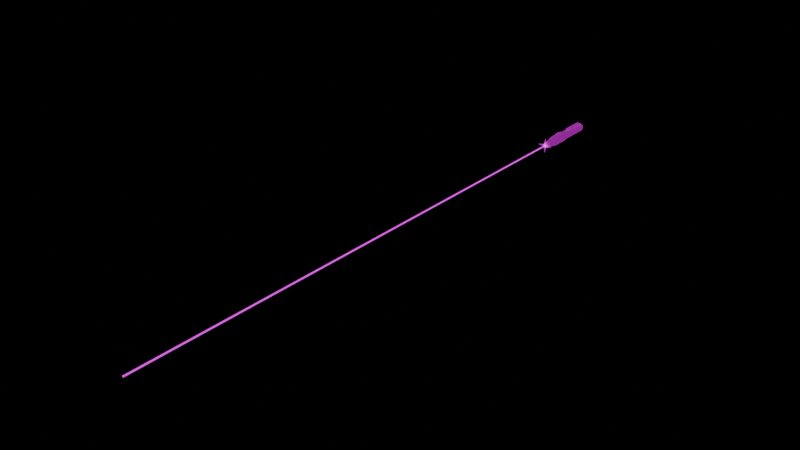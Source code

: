 # Source: laser-pointer.blend  (saved by Blender 5.0.118; exported with 4.5.12 LTS)
import bpy
from mathutils import Matrix  # noqa: F401  (used for matrix-valued properties, if any)

bpy.ops.wm.read_factory_settings(use_empty=True)
scene = bpy.context.scene
scene.name = 'Scene'

# ---- images (referenced by path relative to the original .blend; pixels are not part of the script)
import os
ASSET_DIR = os.environ.get("B2B_ASSET_DIR", "")  # directory of the original .blend (textures are referenced by path, not embedded)
HERE = os.path.dirname(os.path.abspath(__file__))  # packed textures are extracted next to this script under _unpacked/

def load_image(name, relpath, width, height, colorspace="sRGB"):
    """Load a texture the original file referenced (path relative to the .blend, or extracted next to this script)."""
    p = next((c for c in (os.path.join(HERE, relpath), os.path.join(ASSET_DIR, relpath)) if relpath and os.path.exists(c)), "")
    if p:
        img = bpy.data.images.load(p, check_existing=True)
        img.name = name
    else:  # same state as the original file: an image datablock whose file is absent (Cycles renders it pink)
        img = bpy.data.images.new(name, width, height)
        img.source = "FILE"
        img.filepath = "//" + (relpath or name)
    img.colorspace_settings.name = colorspace
    return img
img_wirenook_palette_png = load_image('wirenook-palette.png', 'wirenook-palette.png', 1024, 1024, 'sRGB')
img_wirenook_palette_emission_png = load_image('wirenook-palette-emission.png', 'wirenook-palette-emission.png', 1024, 1024, 'Non-Color')

# ---- materials (node trees are filled in below, after node groups)
mat_wirenook = bpy.data.materials.new('wirenook')
mat_wirenook.use_backface_culling = True
mat_wirenook_glow = bpy.data.materials.new('wirenook-glow')
mat_wirenook_glow.surface_render_method = 'BLENDED'
mat_wirenook_glow.blend_method = 'BLEND'

# ---- material node trees
mat_wirenook.use_nodes = True; mat_wirenook.node_tree.nodes.clear()
_N = mat_wirenook.node_tree.nodes; _L = mat_wirenook.node_tree.links
n0 = _N.new('ShaderNodeOutputMaterial'); n0.name = 'Material Output'; n0.location = (0, 0)
n1 = _N.new('ShaderNodeBsdfPrincipled'); n1.name = 'Principled BSDF'; n1.location = (0, 0)
n1.inputs[2].default_value = 1.0
n1.inputs[13].default_value = 0.0
n2 = _N.new('ShaderNodeTexImage'); n2.name = 'Image Texture'; n2.location = (0, 0)
n2.image = img_wirenook_palette_png
n2.interpolation = 'Closest'
n3 = _N.new('ShaderNodeTexImage'); n3.name = 'Image Texture.001'; n3.location = (0, 0)
n3.image = img_wirenook_palette_emission_png
n3.interpolation = 'Closest'
_L.new(n2.outputs[0], n1.inputs[0])
_L.new(n2.outputs[0], n1.inputs[27])
_L.new(n3.outputs[0], n1.inputs[28])
_L.new(n1.outputs[0], n0.inputs[0])
n0.is_active_output = True
mat_wirenook_glow.use_nodes = True; mat_wirenook_glow.node_tree.nodes.clear()
_N = mat_wirenook_glow.node_tree.nodes; _L = mat_wirenook_glow.node_tree.links
n0 = _N.new('ShaderNodeOutputMaterial'); n0.name = 'Material Output'; n0.location = (0, 0)
n1 = _N.new('ShaderNodeEmission'); n1.name = 'Glow'; n1.location = (0, 0)
n1.inputs[1].default_value = 0.35
n2 = _N.new('ShaderNodeBsdfTransparent'); n2.name = 'Transparent BSDF'; n2.location = (0, 0)
n3 = _N.new('ShaderNodeAddShader'); n3.name = 'Add Shader'; n3.location = (0, 0)
n4 = _N.new('ShaderNodeTexImage'); n4.name = 'Image Texture'; n4.location = (0, 0)
n4.image = img_wirenook_palette_png
n4.interpolation = 'Closest'
_L.new(n4.outputs[0], n1.inputs[0])
_L.new(n1.outputs[0], n3.inputs[0])
_L.new(n2.outputs[0], n3.inputs[1])
_L.new(n3.outputs[0], n0.inputs[0])
n0.is_active_output = True

# ---- meshes
me_laserpointer = bpy.data.meshes.new('LaserPointer')
me_laserpointer.from_pydata([(0.004619, 0.06, 0.001913), (0.001913, 0.06, 0.004619), (-0.001913, 0.06, 0.004619), (-0.004619, 0.06, 0.001913), (-0.004619, 0.06, -0.001913), (-0.001913, 0.06, -0.004619), (0.001913, 0.06, -0.004619), (0.004619, 0.06, -0.001913), (0.004619, 0.054, 0.001913), (0.001913, 0.054, 0.004619), (-0.001913, 0.054, 0.004619), (-0.004619, 0.054, 0.001913), (-0.004619, 0.054, -0.001913), (-0.001913, 0.054, -0.004619), (0.001913, 0.054, -0.004619), (0.004619, 0.054, -0.001913), (0.007853, 0.054, 0.003253), (0.003253, 0.054, 0.007853), (-0.003253, 0.054, 0.007853), (-0.007853, 0.054, 0.003253), (-0.007853, 0.054, -0.003253), (-0.003253, 0.054, -0.007853), (0.003253, 0.054, -0.007853), (0.007853, 0.054, -0.003253), (0.007853, -0.008, 0.003253), (0.003253, -0.008, 0.007853), (-0.003253, -0.008, 0.007853), (-0.007853, -0.008, 0.003253), (-0.007853, -0.008, -0.003253), (-0.003253, -0.008, -0.007853), (0.003253, -0.008, -0.007853), (0.007853, -0.008, -0.003253), (0.009239, -0.01, 0.003827), (0.003827, -0.01, 0.009239), (-0.003827, -0.01, 0.009239), (-0.009239, -0.01, 0.003827), (-0.009239, -0.01, -0.003827), (-0.003827, -0.01, -0.009239), (0.003827, -0.01, -0.009239), (0.009239, -0.01, -0.003827), (0.009239, -0.04, 0.003827), (0.003827, -0.04, 0.009239), (-0.003827, -0.04, 0.009239), (-0.009239, -0.04, 0.003827), (-0.009239, -0.04, -0.003827), (-0.003827, -0.04, -0.009239), (0.003827, -0.04, -0.009239), (0.009239, -0.04, -0.003827), (0.007853, -0.044, 0.003253), (0.003253, -0.044, 0.007853), (-0.003253, -0.044, 0.007853), (-0.007853, -0.044, 0.003253), (-0.007853, -0.044, -0.003253), (-0.003253, -0.044, -0.007853), (0.003253, -0.044, -0.007853), (0.007853, -0.044, -0.003253), (0.005359, -0.06, 0.00222), (0.00222, -0.06, 0.005359), (-0.00222, -0.06, 0.005359), (-0.005359, -0.06, 0.00222), (-0.005359, -0.06, -0.00222), (-0.00222, -0.06, -0.005359), (0.00222, -0.06, -0.005359), (0.005359, -0.06, -0.00222), (0.005359, -0.064, 0.00222), (0.00222, -0.064, 0.005359), (-0.00222, -0.064, 0.005359), (-0.005359, -0.064, 0.00222), (-0.005359, -0.064, -0.00222), (-0.00222, -0.064, -0.005359), (0.00222, -0.064, -0.005359), (0.005359, -0.064, -0.00222), (0.00388, -0.064, 0.001607), (0.001607, -0.064, 0.00388), (-0.001607, -0.064, 0.00388), (-0.00388, -0.064, 0.001607), (-0.00388, -0.064, -0.001607), (-0.001607, -0.064, -0.00388), (0.001607, -0.064, -0.00388), (0.00388, -0.064, -0.001607), (0.00388, -0.068, 0.001607), (0.001607, -0.068, 0.00388), (-0.001607, -0.068, 0.00388), (-0.00388, -0.068, 0.001607), (-0.00388, -0.068, -0.001607), (-0.001607, -0.068, -0.00388), (0.001607, -0.068, -0.00388), (0.00388, -0.068, -0.001607), (0.00231, -0.07, 0.0009567), (0.0009567, -0.07, 0.00231), (-0.0009567, -0.07, 0.00231), (-0.00231, -0.07, 0.0009567), (-0.00231, -0.07, -0.0009567), (-0.0009567, -0.07, -0.00231), (0.0009567, -0.07, -0.00231), (0.00231, -0.07, -0.0009567), (-0.003, 0.05, 0.008), (0.003, 0.05, 0.008), (0.003, 0.05, 0.0105), (-0.003, 0.05, 0.0105), (-0.003, 0.008, 0.008), (0.003, 0.008, 0.008), (0.003, 0.008, 0.0105), (-0.003, 0.008, 0.0105), (0.0035, -0.0305, 0.009), (0.0035, -0.0195, 0.009), (0.002, -0.018, 0.009), (-0.002, -0.018, 0.009), (-0.0035, -0.0195, 0.009), (-0.0035, -0.0305, 0.009), (-0.002, -0.032, 0.009), (0.002, -0.032, 0.009), (0.0025, -0.0298, 0.012), (0.0025, -0.0202, 0.012), (0.0013, -0.019, 0.012), (-0.0013, -0.019, 0.012), (-0.0025, -0.0202, 0.012), (-0.0025, -0.0298, 0.012), (-0.0013, -0.031, 0.012), (0.0013, -0.031, 0.012), (0.002, -0.07, 0.0), (1.225e-19, -0.07, 0.002), (-0.002, -0.07, 2.449e-19), (-3.674e-19, -0.07, -0.002), (0.002, -1.07, 0.0), (1.225e-19, -1.07, 0.002), (-0.002, -1.07, 2.449e-19), (-3.674e-19, -1.07, -0.002), (0.0, -0.07, 0.0), (0.016, -0.07, 0.0), (0.003182, -0.07, 0.003182), (9.797e-19, -0.07, 0.016), (-0.003182, -0.07, 0.003182), (-0.016, -0.07, 1.959e-18), (-0.003182, -0.07, -0.003182), (-2.939e-18, -0.07, -0.016), (0.003182, -0.07, -0.003182), (0.006, -0.0695, 0.0), (3.674e-19, -0.0695, 0.006), (-0.006, -0.0695, 7.348e-19), (-1.102e-18, -0.0695, -0.006)], [], [(0, 1, 9, 8), (1, 2, 10, 9), (2, 3, 11, 10), (3, 4, 12, 11), (4, 5, 13, 12), (5, 6, 14, 13), (6, 7, 15, 14), (7, 0, 8, 15), (8, 9, 17, 16), (9, 10, 18, 17), (10, 11, 19, 18), (11, 12, 20, 19), (12, 13, 21, 20), (13, 14, 22, 21), (14, 15, 23, 22), (15, 8, 16, 23), (16, 17, 25, 24), (17, 18, 26, 25), (18, 19, 27, 26), (19, 20, 28, 27), (20, 21, 29, 28), (21, 22, 30, 29), (22, 23, 31, 30), (23, 16, 24, 31), (24, 25, 33, 32), (25, 26, 34, 33), (26, 27, 35, 34), (27, 28, 36, 35), (28, 29, 37, 36), (29, 30, 38, 37), (30, 31, 39, 38), (31, 24, 32, 39), (32, 33, 41, 40), (33, 34, 42, 41), (34, 35, 43, 42), (35, 36, 44, 43), (36, 37, 45, 44), (37, 38, 46, 45), (38, 39, 47, 46), (39, 32, 40, 47), (40, 41, 49, 48), (41, 42, 50, 49), (42, 43, 51, 50), (43, 44, 52, 51), (44, 45, 53, 52), (45, 46, 54, 53), (46, 47, 55, 54), (47, 40, 48, 55), (48, 49, 57, 56), (49, 50, 58, 57), (50, 51, 59, 58), (51, 52, 60, 59), (52, 53, 61, 60), (53, 54, 62, 61), (54, 55, 63, 62), (55, 48, 56, 63), (56, 57, 65, 64), (57, 58, 66, 65), (58, 59, 67, 66), (59, 60, 68, 67), (60, 61, 69, 68), (61, 62, 70, 69), (62, 63, 71, 70), (63, 56, 64, 71), (64, 65, 73, 72), (65, 66, 74, 73), (66, 67, 75, 74), (67, 68, 76, 75), (68, 69, 77, 76), (69, 70, 78, 77), (70, 71, 79, 78), (71, 64, 72, 79), (72, 73, 81, 80), (73, 74, 82, 81), (74, 75, 83, 82), (75, 76, 84, 83), (76, 77, 85, 84), (77, 78, 86, 85), (78, 79, 87, 86), (79, 72, 80, 87), (80, 81, 89, 88), (81, 82, 90, 89), (82, 83, 91, 90), (83, 84, 92, 91), (84, 85, 93, 92), (85, 86, 94, 93), (86, 87, 95, 94), (87, 80, 88, 95), (7, 6, 5, 4, 3, 2, 1, 0), (88, 89, 90, 91, 92, 93, 94, 95), (96, 97, 101, 100), (97, 98, 102, 101), (98, 99, 103, 102), (99, 96, 100, 103), (99, 98, 97, 96), (100, 101, 102, 103), (104, 105, 113, 112), (105, 106, 114, 113), (106, 107, 115, 114), (107, 108, 116, 115), (108, 109, 117, 116), (109, 110, 118, 117), (110, 111, 119, 118), (111, 104, 112, 119), (112, 113, 114, 115, 116, 117, 118, 119), (120, 121, 125, 124), (121, 122, 126, 125), (122, 123, 127, 126), (123, 120, 124, 127), (124, 125, 126, 127), (130, 129, 128), (131, 130, 128), (132, 131, 128), (133, 132, 128), (134, 133, 128), (135, 134, 128), (136, 135, 128), (129, 136, 128), (140, 139, 138, 137)])
me_laserpointer.polygons.foreach_set('use_smooth', [1, 1, 1, 1, 1, 1, 1, 1, 1, 1, 1, 1, 1, 1, 1, 1, 1, 1, 1, 1, 1, 1, 1, 1, 1, 1, 1, 1, 1, 1, 1, 1, 1, 1, 1, 1, 1, 1, 1, 1, 1, 1, 1, 1, 1, 1, 1, 1, 1, 1, 1, 1, 1, 1, 1, 1, 1, 1, 1, 1, 1, 1, 1, 1, 1, 1, 1, 1, 1, 1, 1, 1, 1, 1, 1, 1, 1, 1, 1, 1, 1, 1, 1, 1, 1, 1, 1, 1, 0, 0, 0, 0, 0, 0, 0, 0, 0, 0, 0, 0, 0, 0, 0, 0, 0, 0, 0, 0, 0, 0, 0, 0, 0, 0, 0, 0, 0, 0, 0])
me_laserpointer.polygons.foreach_set('material_index', [0, 0, 0, 0, 0, 0, 0, 0, 0, 0, 0, 0, 0, 0, 0, 0, 0, 0, 0, 0, 0, 0, 0, 0, 0, 0, 0, 0, 0, 0, 0, 0, 0, 0, 0, 0, 0, 0, 0, 0, 0, 0, 0, 0, 0, 0, 0, 0, 0, 0, 0, 0, 0, 0, 0, 0, 0, 0, 0, 0, 0, 0, 0, 0, 0, 0, 0, 0, 0, 0, 0, 0, 0, 0, 0, 0, 0, 0, 0, 0, 0, 0, 0, 0, 0, 0, 0, 0, 0, 0, 0, 0, 0, 0, 0, 0, 0, 0, 0, 0, 0, 0, 0, 0, 0, 1, 1, 1, 1, 1, 1, 1, 1, 1, 1, 1, 1, 1, 1])
_k = set([(0, 1), (0, 7), (1, 2), (2, 3), (3, 4), (4, 5), (5, 6), (6, 7), (8, 9), (8, 15), (9, 10), (10, 11), (11, 12), (12, 13), (13, 14), (14, 15), (16, 17), (16, 23), (17, 18), (18, 19), (19, 20), (20, 21), (21, 22), (22, 23), (24, 25), (24, 31), (25, 26), (26, 27), (27, 28), (28, 29), (29, 30), (30, 31), (32, 33), (32, 39), (33, 34), (34, 35), (35, 36), (36, 37), (37, 38), (38, 39), (40, 41), (40, 47), (41, 42), (42, 43), (43, 44), (44, 45), (45, 46), (46, 47), (48, 49), (48, 55), (49, 50), (50, 51), (51, 52), (52, 53), (53, 54), (54, 55), (56, 57), (56, 63), (57, 58), (58, 59), (59, 60), (60, 61), (61, 62), (62, 63), (64, 65), (64, 71), (65, 66), (66, 67), (67, 68), (68, 69), (69, 70), (70, 71), (72, 73), (72, 79), (73, 74), (74, 75), (75, 76), (76, 77), (77, 78), (78, 79), (80, 81), (80, 87), (81, 82), (82, 83), (83, 84), (84, 85), (85, 86), (86, 87), (88, 89), (88, 95), (89, 90), (90, 91), (91, 92), (92, 93), (93, 94), (94, 95)])
me_laserpointer.attributes.new('sharp_edge', 'BOOLEAN', 'EDGE').data.foreach_set('value', [ (min(e.vertices), max(e.vertices)) in _k for e in me_laserpointer.edges])
_uv = me_laserpointer.uv_layers.new(name='UVMap')
_uv.uv.foreach_set('vector', [0.5625, 0.8125, 0.5625, 0.8125, 0.5625, 0.8125, 0.5625, 0.8125, 0.5625, 0.8125, 0.5625, 0.8125, 0.5625, 0.8125, 0.5625, 0.8125, 0.5625, 0.8125, 0.5625, 0.8125, 0.5625, 0.8125, 0.5625, 0.8125, 0.5625, 0.8125, 0.5625, 0.8125, 0.5625, 0.8125, 0.5625, 0.8125, 0.5625, 0.8125, 0.5625, 0.8125, 0.5625, 0.8125, 0.5625, 0.8125, 0.5625, 0.8125, 0.5625, 0.8125, 0.5625, 0.8125, 0.5625, 0.8125, 0.5625, 0.8125, 0.5625, 0.8125, 0.5625, 0.8125, 0.5625, 0.8125, 0.5625, 0.8125, 0.5625, 0.8125, 0.5625, 0.8125, 0.5625, 0.8125, 0.6875, 0.9375, 0.6875, 0.9375, 0.6875, 0.9375, 0.6875, 0.9375, 0.6875, 0.9375, 0.6875, 0.9375, 0.6875, 0.9375, 0.6875, 0.9375, 0.6875, 0.9375, 0.6875, 0.9375, 0.6875, 0.9375, 0.6875, 0.9375, 0.6875, 0.9375, 0.6875, 0.9375, 0.6875, 0.9375, 0.6875, 0.9375, 0.6875, 0.9375, 0.6875, 0.9375, 0.6875, 0.9375, 0.6875, 0.9375, 0.6875, 0.9375, 0.6875, 0.9375, 0.6875, 0.9375, 0.6875, 0.9375, 0.6875, 0.9375, 0.6875, 0.9375, 0.6875, 0.9375, 0.6875, 0.9375, 0.6875, 0.9375, 0.6875, 0.9375, 0.6875, 0.9375, 0.6875, 0.9375, 0.6875, 0.9375, 0.6875, 0.9375, 0.6875, 0.9375, 0.6875, 0.9375, 0.6875, 0.9375, 0.6875, 0.9375, 0.6875, 0.9375, 0.6875, 0.9375, 0.6875, 0.9375, 0.6875, 0.9375, 0.6875, 0.9375, 0.6875, 0.9375, 0.6875, 0.9375, 0.6875, 0.9375, 0.6875, 0.9375, 0.6875, 0.9375, 0.6875, 0.9375, 0.6875, 0.9375, 0.6875, 0.9375, 0.6875, 0.9375, 0.6875, 0.9375, 0.6875, 0.9375, 0.6875, 0.9375, 0.6875, 0.9375, 0.6875, 0.9375, 0.6875, 0.9375, 0.6875, 0.9375, 0.6875, 0.9375, 0.6875, 0.9375, 0.6875, 0.9375, 0.6875, 0.9375, 0.6875, 0.9375, 0.0625, 0.8125, 0.0625, 0.8125, 0.0625, 0.8125, 0.0625, 0.8125, 0.0625, 0.8125, 0.0625, 0.8125, 0.0625, 0.8125, 0.0625, 0.8125, 0.0625, 0.8125, 0.0625, 0.8125, 0.0625, 0.8125, 0.0625, 0.8125, 0.0625, 0.8125, 0.0625, 0.8125, 0.0625, 0.8125, 0.0625, 0.8125, 0.0625, 0.8125, 0.0625, 0.8125, 0.0625, 0.8125, 0.0625, 0.8125, 0.0625, 0.8125, 0.0625, 0.8125, 0.0625, 0.8125, 0.0625, 0.8125, 0.0625, 0.8125, 0.0625, 0.8125, 0.0625, 0.8125, 0.0625, 0.8125, 0.0625, 0.8125, 0.0625, 0.8125, 0.0625, 0.8125, 0.0625, 0.8125, 0.0625, 0.8125, 0.0625, 0.8125, 0.0625, 0.8125, 0.0625, 0.8125, 0.0625, 0.8125, 0.0625, 0.8125, 0.0625, 0.8125, 0.0625, 0.8125, 0.0625, 0.8125, 0.0625, 0.8125, 0.0625, 0.8125, 0.0625, 0.8125, 0.0625, 0.8125, 0.0625, 0.8125, 0.0625, 0.8125, 0.0625, 0.8125, 0.0625, 0.8125, 0.0625, 0.8125, 0.0625, 0.8125, 0.0625, 0.8125, 0.0625, 0.8125, 0.0625, 0.8125, 0.0625, 0.8125, 0.0625, 0.8125, 0.0625, 0.8125, 0.0625, 0.8125, 0.0625, 0.8125, 0.0625, 0.8125, 0.0625, 0.8125, 0.0625, 0.8125, 0.0625, 0.8125, 0.0625, 0.8125, 0.0625, 0.8125, 0.0625, 0.8125, 0.0625, 0.8125, 0.0625, 0.8125, 0.0625, 0.8125, 0.0625, 0.8125, 0.0625, 0.8125, 0.0625, 0.8125, 0.0625, 0.8125, 0.0625, 0.8125, 0.0625, 0.8125, 0.0625, 0.8125, 0.0625, 0.8125, 0.0625, 0.8125, 0.0625, 0.8125, 0.0625, 0.8125, 0.0625, 0.8125, 0.0625, 0.8125, 0.0625, 0.8125, 0.0625, 0.8125, 0.0625, 0.8125, 0.0625, 0.8125, 0.0625, 0.8125, 0.0625, 0.8125, 0.0625, 0.8125, 0.0625, 0.8125, 0.0625, 0.8125, 0.0625, 0.8125, 0.0625, 0.8125, 0.0625, 0.8125, 0.0625, 0.8125, 0.0625, 0.8125, 0.1875, 0.9375, 0.1875, 0.9375, 0.1875, 0.9375, 0.1875, 0.9375, 0.1875, 0.9375, 0.1875, 0.9375, 0.1875, 0.9375, 0.1875, 0.9375, 0.1875, 0.9375, 0.1875, 0.9375, 0.1875, 0.9375, 0.1875, 0.9375, 0.1875, 0.9375, 0.1875, 0.9375, 0.1875, 0.9375, 0.1875, 0.9375, 0.1875, 0.9375, 0.1875, 0.9375, 0.1875, 0.9375, 0.1875, 0.9375, 0.1875, 0.9375, 0.1875, 0.9375, 0.1875, 0.9375, 0.1875, 0.9375, 0.1875, 0.9375, 0.1875, 0.9375, 0.1875, 0.9375, 0.1875, 0.9375, 0.1875, 0.9375, 0.1875, 0.9375, 0.1875, 0.9375, 0.1875, 0.9375, 0.1875, 0.9375, 0.1875, 0.9375, 0.1875, 0.9375, 0.1875, 0.9375, 0.1875, 0.9375, 0.1875, 0.9375, 0.1875, 0.9375, 0.1875, 0.9375, 0.1875, 0.9375, 0.1875, 0.9375, 0.1875, 0.9375, 0.1875, 0.9375, 0.1875, 0.9375, 0.1875, 0.9375, 0.1875, 0.9375, 0.1875, 0.9375, 0.1875, 0.9375, 0.1875, 0.9375, 0.1875, 0.9375, 0.1875, 0.9375, 0.1875, 0.9375, 0.1875, 0.9375, 0.1875, 0.9375, 0.1875, 0.9375, 0.1875, 0.9375, 0.1875, 0.9375, 0.1875, 0.9375, 0.1875, 0.9375, 0.1875, 0.9375, 0.1875, 0.9375, 0.1875, 0.9375, 0.1875, 0.9375, 0.3125, 0.3125, 0.3125, 0.3125, 0.3125, 0.3125, 0.3125, 0.3125, 0.3125, 0.3125, 0.3125, 0.3125, 0.3125, 0.3125, 0.3125, 0.3125, 0.3125, 0.3125, 0.3125, 0.3125, 0.3125, 0.3125, 0.3125, 0.3125, 0.3125, 0.3125, 0.3125, 0.3125, 0.3125, 0.3125, 0.3125, 0.3125, 0.3125, 0.3125, 0.3125, 0.3125, 0.3125, 0.3125, 0.3125, 0.3125, 0.3125, 0.3125, 0.3125, 0.3125, 0.3125, 0.3125, 0.3125, 0.3125, 0.3125, 0.3125, 0.3125, 0.3125, 0.3125, 0.3125, 0.3125, 0.3125, 0.3125, 0.3125, 0.3125, 0.3125, 0.3125, 0.3125, 0.3125, 0.3125, 0.3125, 0.3125, 0.3125, 0.3125, 0.3125, 0.3125, 0.3125, 0.3125, 0.3125, 0.3125, 0.3125, 0.3125, 0.3125, 0.3125, 0.3125, 0.3125, 0.3125, 0.3125, 0.3125, 0.3125, 0.3125, 0.3125, 0.3125, 0.3125, 0.3125, 0.3125, 0.3125, 0.3125, 0.3125, 0.3125, 0.3125, 0.3125, 0.3125, 0.3125, 0.3125, 0.3125, 0.3125, 0.3125, 0.3125, 0.3125, 0.3125, 0.3125, 0.3125, 0.3125, 0.3125, 0.3125, 0.3125, 0.3125, 0.3125, 0.3125, 0.3125, 0.3125, 0.3125, 0.3125, 0.3125, 0.3125, 0.3125, 0.3125, 0.3125, 0.3125, 0.3125, 0.3125, 0.3125, 0.3125, 0.3125, 0.3125, 0.3125, 0.3125, 0.3125, 0.3125, 0.3125, 0.3125, 0.3125, 0.3125, 0.3125, 0.3125, 0.3125, 0.3125, 0.3125, 0.3125, 0.3125, 0.3125, 0.3125, 0.3125, 0.3125, 0.3125, 0.3125, 0.3125, 0.3125, 0.3125, 0.3125, 0.3125, 0.3125, 0.3125, 0.3125, 0.3125, 0.3125, 0.3125, 0.3125, 0.3125, 0.3125, 0.3125, 0.3125, 0.3125, 0.3125, 0.3125, 0.3125, 0.3125, 0.3125, 0.3125, 0.3125, 0.3125, 0.3125, 0.3125, 0.3125, 0.3125, 0.3125, 0.3125, 0.3125, 0.3125, 0.3125, 0.3125, 0.3125, 0.3125, 0.3125, 0.3125, 0.3125, 0.3125, 0.5625, 0.8125, 0.5625, 0.8125, 0.5625, 0.8125, 0.5625, 0.8125, 0.5625, 0.8125, 0.5625, 0.8125, 0.5625, 0.8125, 0.5625, 0.8125, 0.3125, 0.3125, 0.3125, 0.3125, 0.3125, 0.3125, 0.3125, 0.3125, 0.3125, 0.3125, 0.3125, 0.3125, 0.3125, 0.3125, 0.3125, 0.3125, 0.1875, 0.9375, 0.1875, 0.9375, 0.1875, 0.9375, 0.1875, 0.9375, 0.1875, 0.9375, 0.1875, 0.9375, 0.1875, 0.9375, 0.1875, 0.9375, 0.1875, 0.9375, 0.1875, 0.9375, 0.1875, 0.9375, 0.1875, 0.9375, 0.1875, 0.9375, 0.1875, 0.9375, 0.1875, 0.9375, 0.1875, 0.9375, 0.1875, 0.9375, 0.1875, 0.9375, 0.1875, 0.9375, 0.1875, 0.9375, 0.1875, 0.9375, 0.1875, 0.9375, 0.1875, 0.9375, 0.1875, 0.9375, 0.5625, 0.8125, 0.5625, 0.8125, 0.5625, 0.8125, 0.5625, 0.8125, 0.5625, 0.8125, 0.5625, 0.8125, 0.5625, 0.8125, 0.5625, 0.8125, 0.5625, 0.8125, 0.5625, 0.8125, 0.5625, 0.8125, 0.5625, 0.8125, 0.5625, 0.8125, 0.5625, 0.8125, 0.5625, 0.8125, 0.5625, 0.8125, 0.5625, 0.8125, 0.5625, 0.8125, 0.5625, 0.8125, 0.5625, 0.8125, 0.5625, 0.8125, 0.5625, 0.8125, 0.5625, 0.8125, 0.5625, 0.8125, 0.5625, 0.8125, 0.5625, 0.8125, 0.5625, 0.8125, 0.5625, 0.8125, 0.5625, 0.8125, 0.5625, 0.8125, 0.5625, 0.8125, 0.5625, 0.8125, 0.5625, 0.8125, 0.5625, 0.8125, 0.5625, 0.8125, 0.5625, 0.8125, 0.5625, 0.8125, 0.5625, 0.8125, 0.5625, 0.8125, 0.5625, 0.8125, 0.3125, 0.3125, 0.3125, 0.3125, 0.3125, 0.3125, 0.3125, 0.3125, 0.3125, 0.3125, 0.3125, 0.3125, 0.3125, 0.3125, 0.3125, 0.3125, 0.3125, 0.3125, 0.3125, 0.3125, 0.3125, 0.3125, 0.3125, 0.3125, 0.3125, 0.3125, 0.3125, 0.3125, 0.3125, 0.3125, 0.3125, 0.3125, 0.3125, 0.3125, 0.3125, 0.3125, 0.3125, 0.3125, 0.3125, 0.3125, 0.3125, 0.3125, 0.3125, 0.3125, 0.3125, 0.3125, 0.3125, 0.3125, 0.3125, 0.3125, 0.3125, 0.3125, 0.3125, 0.3125, 0.3125, 0.3125, 0.3125, 0.3125, 0.3125, 0.3125, 0.3125, 0.3125, 0.3125, 0.3125, 0.3125, 0.3125, 0.3125, 0.3125, 0.3125, 0.3125, 0.3125, 0.3125, 0.3125, 0.3125, 0.3125, 0.3125, 0.3125, 0.3125, 0.3125, 0.3125, 0.3125, 0.3125, 0.3125, 0.3125, 0.3125, 0.3125, 0.3125, 0.3125, 0.4375, 0.3125, 0.4375, 0.3125, 0.4375, 0.3125, 0.4375, 0.3125])
me_laserpointer.materials.append(mat_wirenook)
me_laserpointer.materials.append(mat_wirenook_glow)
me_laserpointer.update()
arm_laserpointerrig = bpy.data.armatures.new('LaserPointerRig')  # bones are not reproduced

# ---- objects
ob_laserpointerrig = bpy.data.objects.new('LaserPointerRig', arm_laserpointerrig)
ob_laserpointer = bpy.data.objects.new('LaserPointer', me_laserpointer)

# ---- transforms, parenting, visibility, modifiers, constraints
ob_laserpointerrig.location = (0.0, 0.0, 0.0)
ob_laserpointer.parent = ob_laserpointerrig
ob_laserpointer.location = (0.0, 0.0, 0.0)
_vg = ob_laserpointer.vertex_groups.new(name='LaserPointer')
_vg.add([0, 1, 2, 3, 4, 5, 6, 7, 8, 9, 10, 11, 12, 13, 14, 15, 16, 17, 18, 19, 20, 21, 22, 23, 24, 25, 26, 27, 28, 29, 30, 31, 32, 33, 34, 35, 36, 37, 38, 39, 40, 41, 42, 43, 44, 45, 46, 47, 48, 49, 50, 51, 52, 53, 54, 55, 56, 57, 58, 59, 60, 61, 62, 63, 64, 65, 66, 67, 68, 69, 70, 71, 72, 73, 74, 75, 76, 77, 78, 79, 80, 81, 82, 83, 84, 85, 86, 87, 88, 89, 90, 91, 92, 93, 94, 95, 96, 97, 98, 99, 100, 101, 102, 103, 104, 105, 106, 107, 108, 109, 110, 111, 112, 113, 114, 115, 116, 117, 118, 119], 1.0, 'REPLACE')
_vg = ob_laserpointer.vertex_groups.new(name='LaserPointer.Beam')
_vg.add([120, 121, 122, 123, 124, 125, 126, 127], 1.0, 'REPLACE')
_vg = ob_laserpointer.vertex_groups.new(name='LaserPointer.Dot')
_vg.add([128, 129, 130, 131, 132, 133, 134, 135, 136, 137, 138, 139, 140], 1.0, 'REPLACE')
_m = ob_laserpointer.modifiers.new('Armature', 'ARMATURE')
_m.object = ob_laserpointerrig

# ---- collection membership
scene.collection.objects.link(ob_laserpointerrig)
scene.collection.objects.link(ob_laserpointer)

# ---- scene / render settings (as saved in the file)
scene.frame_start = 1; scene.frame_end = 250; scene.frame_set(1)
scene.render.engine = 'BLENDER_EEVEE_NEXT'
scene.render.bake_bias = 0.0
scene.render.bake_samples = 0
scene.cycles.sampling_pattern = 'TABULATED_SOBOL'
scene.eevee.use_volume_custom_range = False
bpy.context.view_layer.update()

# ---- added for rendering (the .blend has no active camera): camera
cam_auto = bpy.data.cameras.new('AutoCamera')
cam_auto.lens = 50.0
cam_auto.sensor_width = 36.0
cam_auto.clip_end = 1000.0
ob_auto_camera = bpy.data.objects.new('AutoCamera', cam_auto)
scene.collection.objects.link(ob_auto_camera)
ob_auto_camera.location = (1.04634, -1.76061, 0.837074)
ob_auto_camera.rotation_euler = (1.09748, -7.21219e-08, 0.694738)
scene.camera = ob_auto_camera
bpy.context.view_layer.update()
